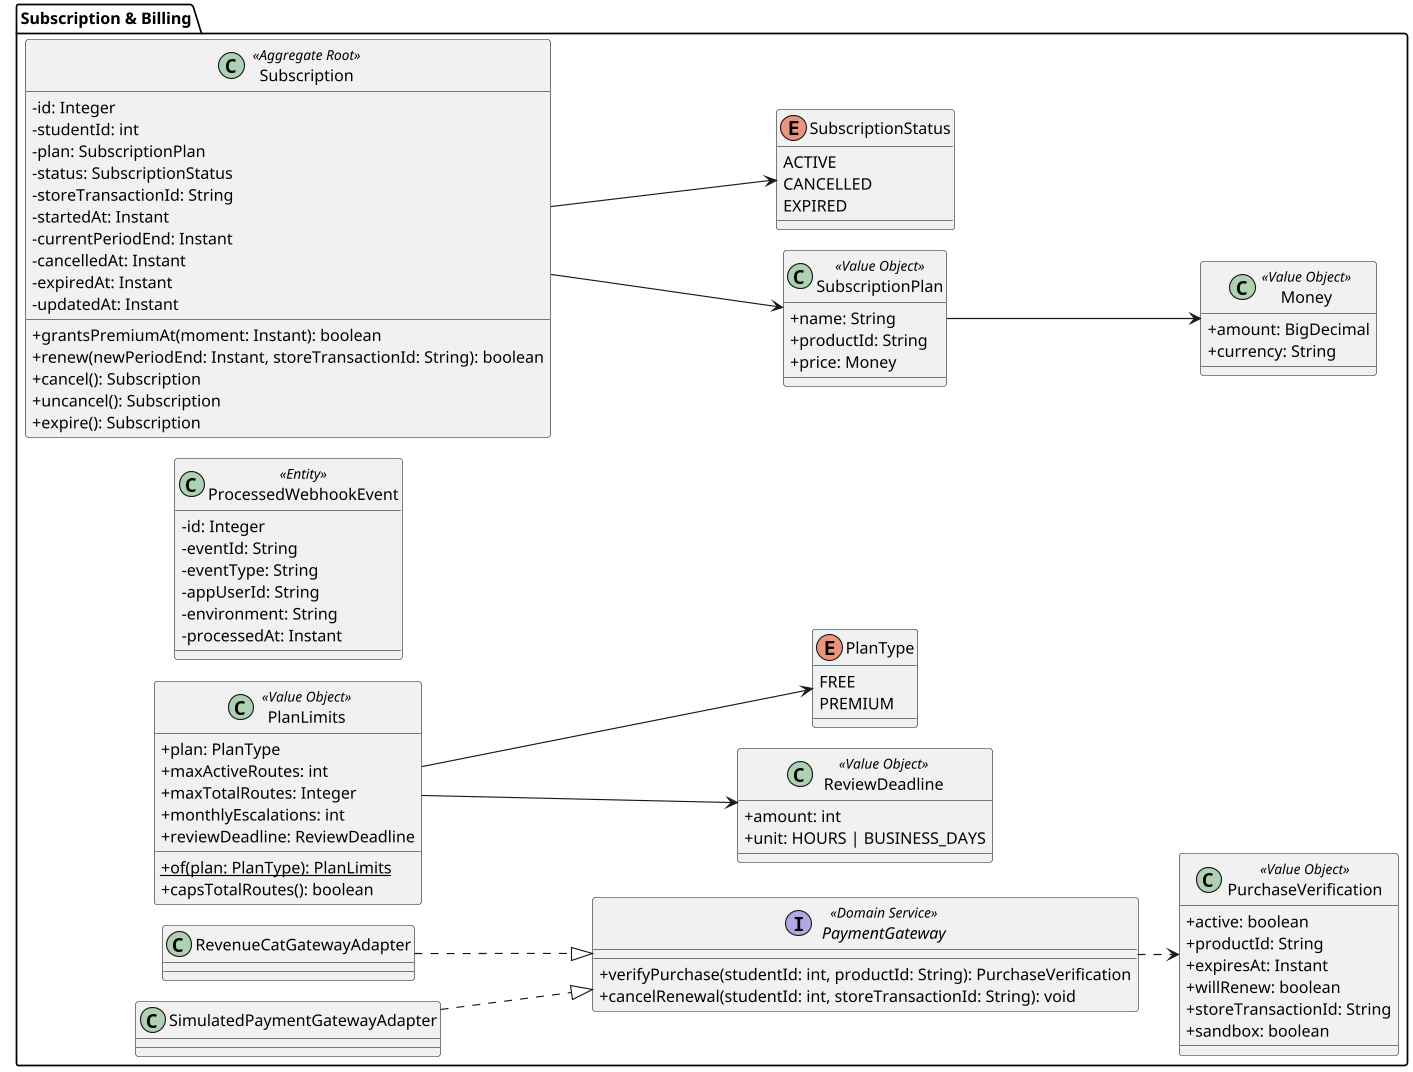

The diagram above was rendered by PlantUML. Its source (embedded in the PNG):
@startuml class-subscription-billing-mobile
!pragma layout smetana
skinparam classAttributeIconSize 0
skinparam packageStyle folder
skinparam dpi 110
left to right direction

' Fuente: SkillSwap-WebServices-Java, subscriptionbilling. Google Play Billing via RevenueCat.
' Plan gratuito: 1 ruta activa, 3 en total, 3 escalamientos al mes, revision en 5 dias habiles.
' Plan mensual (S/ 29,90 IGV incluido): 3 rutas activas, sin tope total, 10 escalamientos, 48 h.
!startsub BODY
package "Subscription & Billing" {
    class Subscription <<Aggregate Root>> {
        -id: Integer
        -studentId: int
        -plan: SubscriptionPlan
        -status: SubscriptionStatus
        -storeTransactionId: String
        -startedAt: Instant
        -currentPeriodEnd: Instant
        -cancelledAt: Instant
        -expiredAt: Instant
        -updatedAt: Instant
        +grantsPremiumAt(moment: Instant): boolean
        +renew(newPeriodEnd: Instant, storeTransactionId: String): boolean
        +cancel(): Subscription
        +uncancel(): Subscription
        +expire(): Subscription
    }

    class ProcessedWebhookEvent <<Entity>> {
        -id: Integer
        -eventId: String
        -eventType: String
        -appUserId: String
        -environment: String
        -processedAt: Instant
    }

    class SubscriptionPlan <<Value Object>> {
        +name: String
        +productId: String
        +price: Money
    }

    class Money <<Value Object>> {
        +amount: BigDecimal
        +currency: String
    }

    class PlanLimits <<Value Object>> {
        +plan: PlanType
        +maxActiveRoutes: int
        +maxTotalRoutes: Integer
        +monthlyEscalations: int
        +reviewDeadline: ReviewDeadline
        +{static} of(plan: PlanType): PlanLimits
        +capsTotalRoutes(): boolean
    }

    class "ReviewDeadline" as BillingReviewDeadline <<Value Object>> {
        +amount: int
        +unit: HOURS | BUSINESS_DAYS
    }

    class PurchaseVerification <<Value Object>> {
        +active: boolean
        +productId: String
        +expiresAt: Instant
        +willRenew: boolean
        +storeTransactionId: String
        +sandbox: boolean
    }

    enum SubscriptionStatus {
        ACTIVE
        CANCELLED
        EXPIRED
    }

    enum PlanType {
        FREE
        PREMIUM
    }

    interface PaymentGateway <<Domain Service>> {
        +verifyPurchase(studentId: int, productId: String): PurchaseVerification
        +cancelRenewal(studentId: int, storeTransactionId: String): void
    }

    class RevenueCatGatewayAdapter
    class SimulatedPaymentGatewayAdapter

    Subscription --> SubscriptionPlan
    Subscription --> SubscriptionStatus
    SubscriptionPlan --> Money
    PlanLimits --> PlanType
    PlanLimits --> BillingReviewDeadline
    PaymentGateway ..> PurchaseVerification
    RevenueCatGatewayAdapter ..|> PaymentGateway
    SimulatedPaymentGatewayAdapter ..|> PaymentGateway
}
!endsub
@enduml